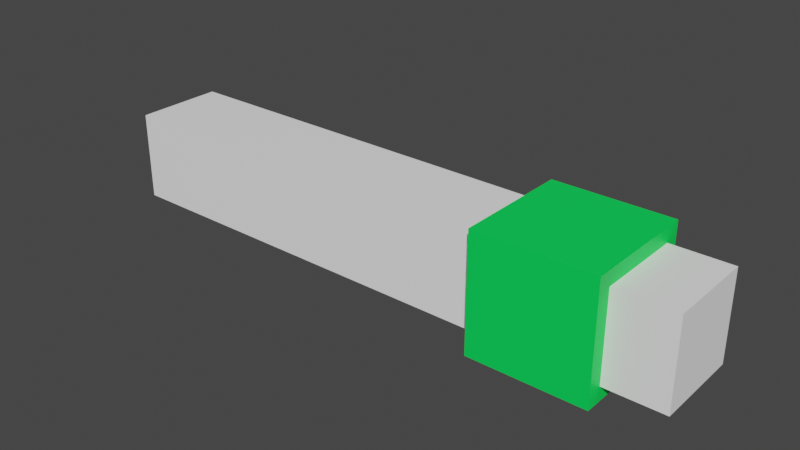 # Source: BreakerSwitch.blend  (saved by Blender 3.6.11; exported with 4.5.12 LTS)
import bpy
from mathutils import Matrix  # noqa: F401  (used for matrix-valued properties, if any)

bpy.ops.wm.read_factory_settings(use_empty=True)
scene = bpy.context.scene
scene.name = 'Scene'

# ---- collections
col_collection = bpy.data.collections.new('Collection'); scene.collection.children.link(col_collection)
col_export = bpy.data.collections.new('Export'); scene.collection.children.link(col_export)

# ---- materials (node trees are filled in below, after node groups)
mat_switchbase = bpy.data.materials.new('SwitchBase')
mat_switchbase.alpha_threshold = 0.0
mat_switchbase.use_transparent_shadow = False
mat_switchbase.roughness = 0.5
mat_switchbase.line_color = (0.0, 0.0, 0.0, 1.0)
mat_switchslider = bpy.data.materials.new('SwitchSlider')
mat_switchslider.use_transparent_shadow = False

# ---- material node trees
mat_switchbase.use_nodes = True; mat_switchbase.node_tree.nodes.clear()
_N = mat_switchbase.node_tree.nodes; _L = mat_switchbase.node_tree.links
n0 = _N.new('ShaderNodeOutputMaterial'); n0.name = 'Material Output'; n0.location = (300, 300)
n1 = _N.new('ShaderNodeBsdfPrincipled'); n1.name = 'Principled BSDF'; n1.location = (10, 300)
n1.distribution = 'GGX'
n1.subsurface_method = 'RANDOM_WALK_SKIN'
n1.inputs[0].default_value = (1.0, 1.0, 1.0, 1.0)
n1.inputs[3].default_value = 1.45
n1.inputs[27].default_value = (0.0, 0.0, 0.0, 1.0)
n1.inputs[28].default_value = 1.0
_L.new(n1.outputs[0], n0.inputs[0])
n0.is_active_output = True
mat_switchslider.use_nodes = True; mat_switchslider.node_tree.nodes.clear()
_N = mat_switchslider.node_tree.nodes; _L = mat_switchslider.node_tree.links
n0 = _N.new('ShaderNodeBsdfPrincipled'); n0.name = 'Principled BSDF'; n0.location = (10, 300)
n0.distribution = 'GGX'
n0.subsurface_method = 'RANDOM_WALK_SKIN'
n0.inputs[0].default_value = (0.0, 0.8, 0.09322, 1.0)
n0.inputs[3].default_value = 1.45
n0.inputs[27].default_value = (0.0, 0.0, 0.0, 1.0)
n0.inputs[28].default_value = 1.0
n1 = _N.new('ShaderNodeOutputMaterial'); n1.name = 'Material Output'; n1.location = (300, 300)
_L.new(n0.outputs[0], n1.inputs[0])
n1.is_active_output = True

# ---- world
world_world = bpy.data.worlds.new('World'); scene.world = world_world
world_world.use_nodes = True; world_world.node_tree.nodes.clear()
_N = world_world.node_tree.nodes; _L = world_world.node_tree.links
n0 = _N.new('ShaderNodeOutputWorld'); n0.name = 'World Output'; n0.location = (300, 300)
n1 = _N.new('ShaderNodeBackground'); n1.name = 'Background'; n1.location = (10, 300)
n1.inputs[0].default_value = (0.05088, 0.05088, 0.05088, 1.0)
_L.new(n1.outputs[0], n0.inputs[0])
n0.is_active_output = True
world_world.color = (0.05088, 0.05088, 0.05088)
world_world.use_sun_shadow = False
world_world.sun_shadow_jitter_overblur = 0.0

# ---- meshes
me_cube_001 = bpy.data.meshes.new('Cube.001')
me_cube_001.from_pydata([(0.4, 0.1, 0.1), (0.4, 0.1, -0.1), (0.4, -0.1, 0.1), (0.4, -0.1, -0.1), (0.2, 0.1, 0.1), (0.2, 0.1, -0.1), (0.2, -0.1, 0.1), (0.2, -0.1, -0.1), (0.5, 0.075, 0.075), (0.5, 0.075, -0.075), (0.5, -0.075, 0.075), (0.5, -0.075, -0.075), (-0.5, 0.075, 0.075), (-0.5, 0.075, -0.075), (-0.5, -0.075, 0.075), (-0.5, -0.075, -0.075)], [], [(0, 4, 6, 2), (3, 2, 6, 7), (7, 6, 4, 5), (5, 1, 3, 7), (1, 0, 2, 3), (5, 4, 0, 1), (8, 12, 14, 10), (11, 10, 14, 15), (15, 14, 12, 13), (13, 9, 11, 15), (9, 8, 10, 11), (13, 12, 8, 9)])
me_cube_001.polygons.foreach_set('material_index', [1, 1, 1, 1, 1, 1, 0, 0, 0, 0, 0, 0])
_uv = me_cube_001.uv_layers.new(name='UVMap')
_uv.uv.foreach_set('vector', [0.625, 0.5, 0.875, 0.5, 0.875, 0.75, 0.625, 0.75, 0.375, 0.75, 0.625, 0.75, 0.625, 1.0, 0.375, 1.0, 0.375, 0.0, 0.625, 0.0, 0.625, 0.25, 0.375, 0.25, 0.125, 0.5, 0.375, 0.5, 0.375, 0.75, 0.125, 0.75, 0.375, 0.5, 0.625, 0.5, 0.625, 0.75, 0.375, 0.75, 0.375, 0.25, 0.625, 0.25, 0.625, 0.5, 0.375, 0.5, 0.625, 0.5, 0.875, 0.5, 0.875, 0.75, 0.625, 0.75, 0.375, 0.75, 0.625, 0.75, 0.625, 1.0, 0.375, 1.0, 0.375, 0.0, 0.625, 0.0, 0.625, 0.25, 0.375, 0.25, 0.125, 0.5, 0.375, 0.5, 0.375, 0.75, 0.125, 0.75, 0.375, 0.5, 0.625, 0.5, 0.625, 0.75, 0.375, 0.75, 0.375, 0.25, 0.625, 0.25, 0.625, 0.5, 0.375, 0.5])
me_cube_001.materials.append(mat_switchbase)
me_cube_001.materials.append(mat_switchslider)
me_cube_001.use_mirror_vertex_groups = False
me_cube_001.update()

# ---- objects
ob_switch = bpy.data.objects.new('Switch', me_cube_001)

# ---- transforms, parenting, visibility, modifiers, constraints
ob_switch.location = (0.0, 0.0, 0.0)
ob_switch.lock_rotations_4d = False
ob_switch.empty_display_type = 'ARROWS'
ob_switch.lineart.crease_threshold = 0.0

# ---- collection membership
col_export.objects.link(ob_switch)

# ---- scene / render settings (as saved in the file)
scene.frame_start = 1; scene.frame_end = 250; scene.frame_set(1)
scene.render.engine = 'BLENDER_EEVEE_NEXT'
scene.cycles.sampling_pattern = 'TABULATED_SOBOL'
scene.view_settings.view_transform = 'Filmic'
bpy.context.view_layer.update()

# ---- added for rendering (the .blend has no active camera and no usable light): camera, sun
cam_auto = bpy.data.cameras.new('AutoCamera')
cam_auto.lens = 50.0
cam_auto.sensor_width = 36.0
cam_auto.clip_end = 1000.0
ob_auto_camera = bpy.data.objects.new('AutoCamera', cam_auto)
scene.collection.objects.link(ob_auto_camera)
ob_auto_camera.location = (0.961522, -1.15383, 0.769217)
ob_auto_camera.rotation_euler = (1.09748, -7.21219e-08, 0.694738)
scene.camera = ob_auto_camera
light_auto_sun = bpy.data.lights.new('AutoSun', 'SUN')
light_auto_sun.energy = 3.0
light_auto_sun.angle = 0.0523599
ob_auto_sun = bpy.data.objects.new('AutoSun', light_auto_sun)
scene.collection.objects.link(ob_auto_sun)
ob_auto_sun.rotation_euler = (0.872665, 0.174533, 0.523599)
bpy.context.view_layer.update()

